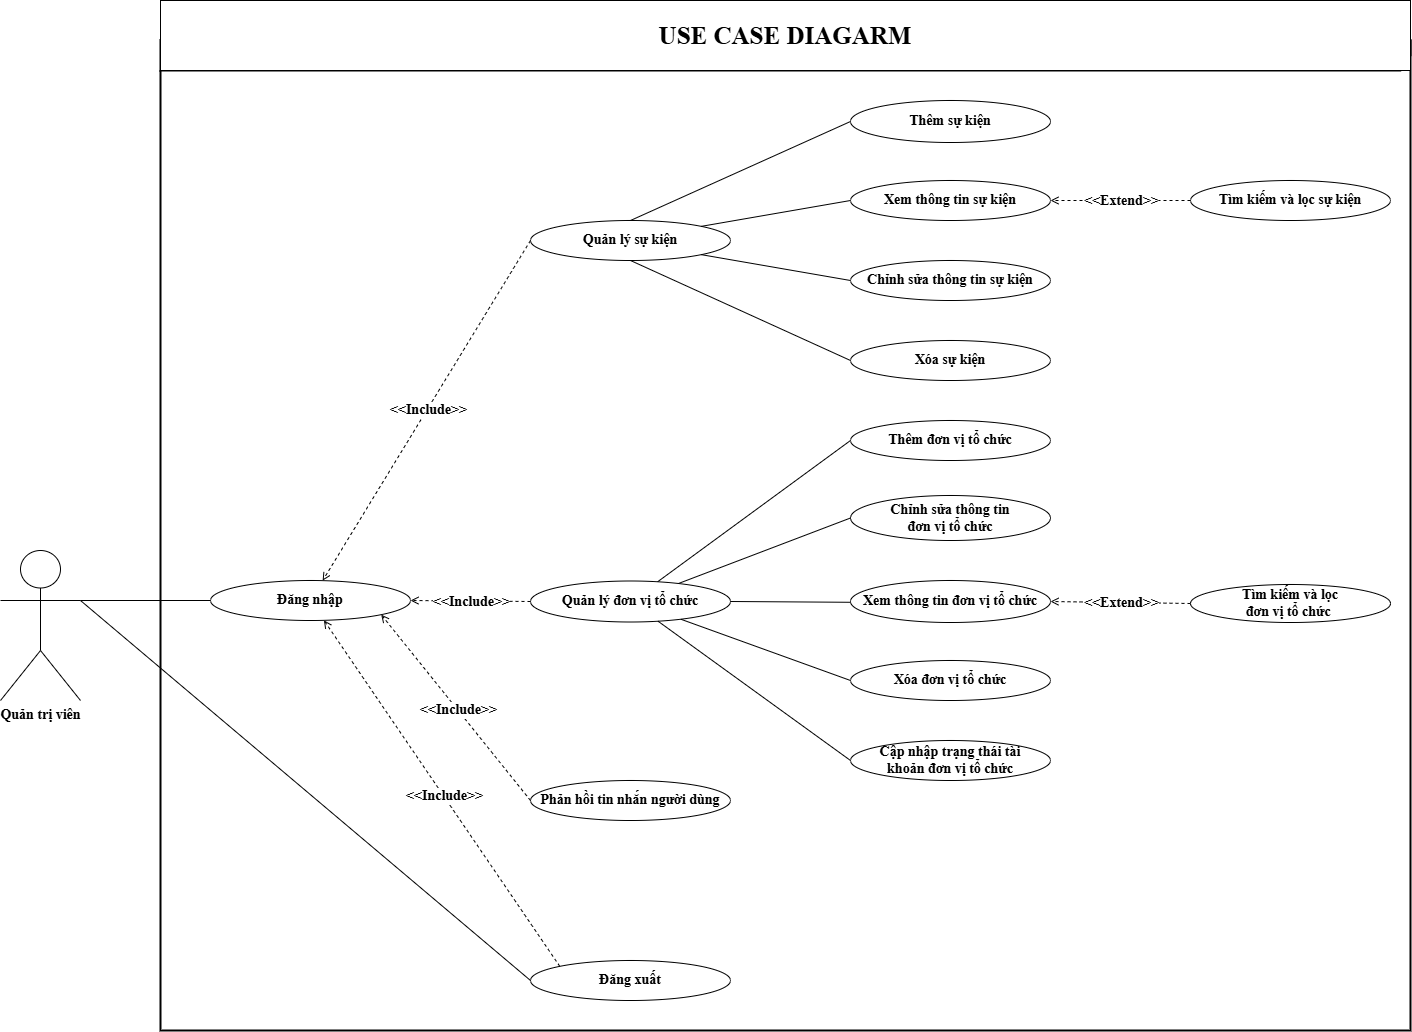

The diagram above was exported from draw.io. Its source (the exported page's mxGraphModel, read from the mxfile embedded in the PNG):
<mxGraphModel dx="1325" dy="995" grid="1" gridSize="10" guides="1" tooltips="1" connect="1" arrows="1" fold="1" page="1" pageScale="1" pageWidth="1169" pageHeight="827" math="0" shadow="0" adaptiveColors="none">
  <root>
    <mxCell id="0" />
    <mxCell id="1" parent="0" />
    <mxCell id="1FzIH73rI-cp4qO3P1Zh-64" value="&lt;font&gt;&lt;b&gt;USE CASE DIAGRAM&lt;/b&gt;&lt;/font&gt;" style="shape=umlFrame;whiteSpace=wrap;html=1;pointerEvents=0;recursiveResize=0;container=1;collapsible=0;width=1250;height=30;swimlaneFillColor=none;fontFamily=Times New Roman;fontSize=14;strokeWidth=2;" parent="1" vertex="1">
      <mxGeometry x="550" y="240" width="1250" height="990" as="geometry" />
    </mxCell>
    <mxCell id="kxO5QIn8bkTnvgeZ0IVl-1" value="&lt;font style=&quot;font-size: 25px;&quot;&gt;&lt;b style=&quot;&quot;&gt;USE CASE DIAGARM&lt;/b&gt;&lt;/font&gt;" style="rounded=0;whiteSpace=wrap;html=1;hachureGap=4;fontFamily=Times New Roman;fontSize=14;" parent="1FzIH73rI-cp4qO3P1Zh-64" vertex="1">
      <mxGeometry y="-40" width="1250" height="70" as="geometry" />
    </mxCell>
    <mxCell id="1FzIH73rI-cp4qO3P1Zh-5" value="Quản lý sự kiện" style="ellipse;whiteSpace=wrap;html=1;align=center;fontFamily=Times New Roman;fontStyle=1;fillColor=default;strokeColor=default;fontSize=14;verticalAlign=middle;fontColor=default;resizable=1;" parent="1FzIH73rI-cp4qO3P1Zh-64" vertex="1">
      <mxGeometry x="370" y="180" width="200" height="40" as="geometry" />
    </mxCell>
    <mxCell id="1FzIH73rI-cp4qO3P1Zh-6" value="Quản lý đơn vị tổ chức" style="ellipse;whiteSpace=wrap;html=1;align=center;movable=1;resizable=1;rotatable=1;deletable=1;editable=1;locked=0;connectable=1;fontFamily=Times New Roman;fontStyle=1;fillColor=default;strokeColor=default;fontSize=14;verticalAlign=middle;fontColor=default;" parent="1FzIH73rI-cp4qO3P1Zh-64" vertex="1">
      <mxGeometry x="370" y="540.5" width="200" height="41" as="geometry" />
    </mxCell>
    <mxCell id="1FzIH73rI-cp4qO3P1Zh-8" value="" style="endArrow=open;html=1;rounded=0;dashed=1;endFill=0;exitX=0;exitY=0.5;exitDx=0;exitDy=0;fontFamily=Times New Roman;fontStyle=1;fontSize=14;" parent="1FzIH73rI-cp4qO3P1Zh-64" source="1FzIH73rI-cp4qO3P1Zh-5" target="1FzIH73rI-cp4qO3P1Zh-4" edge="1">
      <mxGeometry width="50" height="50" relative="1" as="geometry">
        <mxPoint x="360.0000000000001" y="336" as="sourcePoint" />
        <mxPoint x="428.0000000000001" y="290" as="targetPoint" />
      </mxGeometry>
    </mxCell>
    <mxCell id="1FzIH73rI-cp4qO3P1Zh-9" value="&amp;lt;&amp;lt;Include&lt;span style=&quot;background-color: light-dark(#ffffff, var(--ge-dark-color, #121212)); color: light-dark(rgb(0, 0, 0), rgb(255, 255, 255));&quot;&gt;&amp;gt;&amp;gt;&lt;/span&gt;" style="edgeLabel;html=1;align=center;verticalAlign=middle;resizable=0;points=[];fontFamily=Times New Roman;fontStyle=1;fontSize=14;" parent="1FzIH73rI-cp4qO3P1Zh-8" connectable="0" vertex="1">
      <mxGeometry x="-0.0047" relative="1" as="geometry">
        <mxPoint as="offset" />
      </mxGeometry>
    </mxCell>
    <mxCell id="1FzIH73rI-cp4qO3P1Zh-10" value="" style="endArrow=open;html=1;rounded=0;dashed=1;endFill=0;fontFamily=Times New Roman;fontStyle=1;exitX=0;exitY=0.5;exitDx=0;exitDy=0;fontSize=14;entryX=1;entryY=0.5;entryDx=0;entryDy=0;" parent="1FzIH73rI-cp4qO3P1Zh-64" source="1FzIH73rI-cp4qO3P1Zh-6" target="1FzIH73rI-cp4qO3P1Zh-4" edge="1">
      <mxGeometry width="50" height="50" relative="1" as="geometry">
        <mxPoint x="370.0000000000001" y="396" as="sourcePoint" />
        <mxPoint x="438.0000000000001" y="350" as="targetPoint" />
      </mxGeometry>
    </mxCell>
    <mxCell id="1FzIH73rI-cp4qO3P1Zh-11" value="&amp;lt;&amp;lt;Include&lt;span style=&quot;background-color: light-dark(#ffffff, var(--ge-dark-color, #121212)); color: light-dark(rgb(0, 0, 0), rgb(255, 255, 255));&quot;&gt;&amp;gt;&amp;gt;&lt;/span&gt;" style="edgeLabel;html=1;align=center;verticalAlign=middle;resizable=0;points=[];fontFamily=Times New Roman;fontStyle=1;fontSize=14;" parent="1FzIH73rI-cp4qO3P1Zh-10" connectable="0" vertex="1">
      <mxGeometry x="-0.0047" relative="1" as="geometry">
        <mxPoint as="offset" />
      </mxGeometry>
    </mxCell>
    <mxCell id="1FzIH73rI-cp4qO3P1Zh-22" style="edgeStyle=orthogonalEdgeStyle;rounded=0;orthogonalLoop=1;jettySize=auto;html=1;exitX=0.5;exitY=1;exitDx=0;exitDy=0;fontFamily=Times New Roman;fontStyle=1;fontSize=14;" parent="1FzIH73rI-cp4qO3P1Zh-64" source="1FzIH73rI-cp4qO3P1Zh-5" target="1FzIH73rI-cp4qO3P1Zh-5" edge="1">
      <mxGeometry relative="1" as="geometry" />
    </mxCell>
    <mxCell id="1FzIH73rI-cp4qO3P1Zh-27" value="Xem thông tin đơn vị tổ chức" style="ellipse;whiteSpace=wrap;html=1;align=center;fontFamily=Times New Roman;fontStyle=1;fontSize=14;" parent="1FzIH73rI-cp4qO3P1Zh-64" vertex="1">
      <mxGeometry x="690" y="540" width="200" height="42" as="geometry" />
    </mxCell>
    <mxCell id="1FzIH73rI-cp4qO3P1Zh-30" value="" style="endArrow=open;html=1;rounded=0;dashed=1;endFill=0;fontFamily=Times New Roman;fontStyle=1;fontSize=14;entryX=1;entryY=0.5;entryDx=0;entryDy=0;" parent="1FzIH73rI-cp4qO3P1Zh-64" source="1FzIH73rI-cp4qO3P1Zh-29" target="1FzIH73rI-cp4qO3P1Zh-27" edge="1">
      <mxGeometry width="50" height="50" relative="1" as="geometry">
        <mxPoint x="1204" y="354" as="sourcePoint" />
        <mxPoint x="1272" y="308" as="targetPoint" />
      </mxGeometry>
    </mxCell>
    <mxCell id="1FzIH73rI-cp4qO3P1Zh-31" value="&amp;lt;&amp;lt;Extend&amp;gt;&amp;gt;" style="edgeLabel;html=1;align=center;verticalAlign=middle;resizable=0;points=[];fontFamily=Times New Roman;fontStyle=1;fontSize=14;" parent="1FzIH73rI-cp4qO3P1Zh-30" connectable="0" vertex="1">
      <mxGeometry x="-0.0047" relative="1" as="geometry">
        <mxPoint as="offset" />
      </mxGeometry>
    </mxCell>
    <mxCell id="1FzIH73rI-cp4qO3P1Zh-51" value="" style="endArrow=none;html=1;rounded=0;entryX=0;entryY=0.5;entryDx=0;entryDy=0;exitX=0.5;exitY=0;exitDx=0;exitDy=0;fontFamily=Times New Roman;fontStyle=1;fontSize=14;" parent="1FzIH73rI-cp4qO3P1Zh-64" source="1FzIH73rI-cp4qO3P1Zh-5" target="1FzIH73rI-cp4qO3P1Zh-21" edge="1">
      <mxGeometry width="50" height="50" relative="1" as="geometry">
        <mxPoint x="426" y="440" as="sourcePoint" />
        <mxPoint x="476" y="390" as="targetPoint" />
      </mxGeometry>
    </mxCell>
    <mxCell id="1FzIH73rI-cp4qO3P1Zh-52" value="" style="endArrow=none;html=1;rounded=0;entryX=0;entryY=0.5;entryDx=0;entryDy=0;exitX=1;exitY=0;exitDx=0;exitDy=0;fontFamily=Times New Roman;fontStyle=1;fontSize=14;" parent="1FzIH73rI-cp4qO3P1Zh-64" source="1FzIH73rI-cp4qO3P1Zh-5" target="1FzIH73rI-cp4qO3P1Zh-23" edge="1">
      <mxGeometry width="50" height="50" relative="1" as="geometry">
        <mxPoint x="386" y="400" as="sourcePoint" />
        <mxPoint x="436" y="350" as="targetPoint" />
      </mxGeometry>
    </mxCell>
    <mxCell id="1FzIH73rI-cp4qO3P1Zh-53" value="" style="endArrow=none;html=1;rounded=0;entryX=0;entryY=0.5;entryDx=0;entryDy=0;exitX=1;exitY=1;exitDx=0;exitDy=0;fontFamily=Times New Roman;fontStyle=1;fontSize=14;" parent="1FzIH73rI-cp4qO3P1Zh-64" source="1FzIH73rI-cp4qO3P1Zh-5" target="1FzIH73rI-cp4qO3P1Zh-24" edge="1">
      <mxGeometry width="50" height="50" relative="1" as="geometry">
        <mxPoint x="486" y="246" as="sourcePoint" />
        <mxPoint x="605" y="210" as="targetPoint" />
      </mxGeometry>
    </mxCell>
    <mxCell id="1FzIH73rI-cp4qO3P1Zh-54" value="" style="endArrow=none;html=1;rounded=0;entryX=0;entryY=0.5;entryDx=0;entryDy=0;exitX=0.5;exitY=1;exitDx=0;exitDy=0;fontFamily=Times New Roman;fontStyle=1;fontSize=14;" parent="1FzIH73rI-cp4qO3P1Zh-64" source="1FzIH73rI-cp4qO3P1Zh-5" target="1FzIH73rI-cp4qO3P1Zh-25" edge="1">
      <mxGeometry width="50" height="50" relative="1" as="geometry">
        <mxPoint x="316" y="390" as="sourcePoint" />
        <mxPoint x="366" y="340" as="targetPoint" />
      </mxGeometry>
    </mxCell>
    <mxCell id="1FzIH73rI-cp4qO3P1Zh-55" value="" style="endArrow=none;html=1;rounded=0;fontFamily=Times New Roman;fontStyle=1;fontSize=14;entryX=0;entryY=0.5;entryDx=0;entryDy=0;" parent="1FzIH73rI-cp4qO3P1Zh-64" source="1FzIH73rI-cp4qO3P1Zh-6" target="1FzIH73rI-cp4qO3P1Zh-26" edge="1">
      <mxGeometry width="50" height="50" relative="1" as="geometry">
        <mxPoint x="510" y="540" as="sourcePoint" />
        <mxPoint x="1014" y="438" as="targetPoint" />
      </mxGeometry>
    </mxCell>
    <mxCell id="1FzIH73rI-cp4qO3P1Zh-56" value="" style="endArrow=none;html=1;rounded=0;fontFamily=Times New Roman;fontStyle=1;fontSize=14;entryX=0;entryY=0.5;entryDx=0;entryDy=0;" parent="1FzIH73rI-cp4qO3P1Zh-64" source="1FzIH73rI-cp4qO3P1Zh-6" target="1FzIH73rI-cp4qO3P1Zh-47" edge="1">
      <mxGeometry width="50" height="50" relative="1" as="geometry">
        <mxPoint x="964" y="488" as="sourcePoint" />
        <mxPoint x="1014" y="438" as="targetPoint" />
      </mxGeometry>
    </mxCell>
    <mxCell id="1FzIH73rI-cp4qO3P1Zh-57" value="" style="endArrow=none;html=1;rounded=0;fontFamily=Times New Roman;fontStyle=1;fontSize=14;" parent="1FzIH73rI-cp4qO3P1Zh-64" source="1FzIH73rI-cp4qO3P1Zh-6" target="1FzIH73rI-cp4qO3P1Zh-27" edge="1">
      <mxGeometry width="50" height="50" relative="1" as="geometry">
        <mxPoint x="964" y="488" as="sourcePoint" />
        <mxPoint x="1014" y="438" as="targetPoint" />
      </mxGeometry>
    </mxCell>
    <mxCell id="1FzIH73rI-cp4qO3P1Zh-58" value="" style="endArrow=none;html=1;rounded=0;fontFamily=Times New Roman;fontStyle=1;fontSize=14;entryX=0;entryY=0.5;entryDx=0;entryDy=0;" parent="1FzIH73rI-cp4qO3P1Zh-64" source="1FzIH73rI-cp4qO3P1Zh-6" target="1FzIH73rI-cp4qO3P1Zh-28" edge="1">
      <mxGeometry width="50" height="50" relative="1" as="geometry">
        <Array as="points" />
        <mxPoint x="964" y="488" as="sourcePoint" />
        <mxPoint x="1014" y="438" as="targetPoint" />
      </mxGeometry>
    </mxCell>
    <mxCell id="1FzIH73rI-cp4qO3P1Zh-59" value="" style="endArrow=none;html=1;rounded=0;fontFamily=Times New Roman;fontStyle=1;fontSize=14;exitX=0;exitY=0.5;exitDx=0;exitDy=0;" parent="1FzIH73rI-cp4qO3P1Zh-64" source="1FzIH73rI-cp4qO3P1Zh-32" target="1FzIH73rI-cp4qO3P1Zh-6" edge="1">
      <mxGeometry width="50" height="50" relative="1" as="geometry">
        <mxPoint x="964" y="488" as="sourcePoint" />
        <mxPoint x="1014" y="438" as="targetPoint" />
      </mxGeometry>
    </mxCell>
    <mxCell id="1FzIH73rI-cp4qO3P1Zh-67" value="Phản hồi tin nhắn người dùng" style="ellipse;whiteSpace=wrap;html=1;align=center;fontFamily=Times New Roman;fontStyle=1;fillColor=default;strokeColor=default;fontSize=14;verticalAlign=middle;fontColor=default;resizable=1;" parent="1FzIH73rI-cp4qO3P1Zh-64" vertex="1">
      <mxGeometry x="370" y="740" width="200" height="40" as="geometry" />
    </mxCell>
    <mxCell id="1FzIH73rI-cp4qO3P1Zh-68" value="Đăng xuất" style="ellipse;whiteSpace=wrap;html=1;align=center;fontFamily=Times New Roman;fontStyle=1;fillColor=default;strokeColor=default;fontSize=14;verticalAlign=middle;fontColor=default;resizable=1;" parent="1FzIH73rI-cp4qO3P1Zh-64" vertex="1">
      <mxGeometry x="370" y="920" width="200" height="40" as="geometry" />
    </mxCell>
    <mxCell id="1FzIH73rI-cp4qO3P1Zh-48" value="Tìm kiếm và lọc sự kiện" style="ellipse;whiteSpace=wrap;html=1;align=center;fontFamily=Times New Roman;fontStyle=1;fontSize=14;" parent="1FzIH73rI-cp4qO3P1Zh-64" vertex="1">
      <mxGeometry x="1030" y="140" width="200" height="40" as="geometry" />
    </mxCell>
    <mxCell id="1FzIH73rI-cp4qO3P1Zh-29" value="Tìm kiếm và lọc &lt;br&gt;đơn vị tổ chức&amp;nbsp;" style="ellipse;whiteSpace=wrap;html=1;align=center;fontFamily=Times New Roman;fontStyle=1;fontSize=14;" parent="1FzIH73rI-cp4qO3P1Zh-64" vertex="1">
      <mxGeometry x="1030" y="544" width="200" height="38" as="geometry" />
    </mxCell>
    <mxCell id="1FzIH73rI-cp4qO3P1Zh-21" value="Thêm sự kiện" style="ellipse;whiteSpace=wrap;html=1;align=center;fontFamily=Times New Roman;fontStyle=1;fontSize=14;" parent="1FzIH73rI-cp4qO3P1Zh-64" vertex="1">
      <mxGeometry x="690" y="60" width="200" height="42" as="geometry" />
    </mxCell>
    <mxCell id="1FzIH73rI-cp4qO3P1Zh-23" value="Xem thông tin sự kiện" style="ellipse;whiteSpace=wrap;html=1;align=center;fontFamily=Times New Roman;fontStyle=1;fontSize=14;" parent="1FzIH73rI-cp4qO3P1Zh-64" vertex="1">
      <mxGeometry x="690" y="140" width="200" height="40" as="geometry" />
    </mxCell>
    <mxCell id="1FzIH73rI-cp4qO3P1Zh-49" value="" style="endArrow=open;html=1;rounded=0;dashed=1;endFill=0;fontFamily=Times New Roman;fontStyle=1;fontSize=14;entryX=1;entryY=0.5;entryDx=0;entryDy=0;" parent="1FzIH73rI-cp4qO3P1Zh-64" source="1FzIH73rI-cp4qO3P1Zh-48" target="1FzIH73rI-cp4qO3P1Zh-23" edge="1">
      <mxGeometry width="50" height="50" relative="1" as="geometry">
        <mxPoint x="806" y="-122" as="sourcePoint" />
        <mxPoint x="874" y="-168" as="targetPoint" />
      </mxGeometry>
    </mxCell>
    <mxCell id="1FzIH73rI-cp4qO3P1Zh-50" value="&amp;lt;&amp;lt;Extend&amp;gt;&amp;gt;" style="edgeLabel;html=1;align=center;verticalAlign=middle;resizable=0;points=[];fontFamily=Times New Roman;fontStyle=1;fontSize=14;" parent="1FzIH73rI-cp4qO3P1Zh-49" connectable="0" vertex="1">
      <mxGeometry x="-0.0047" relative="1" as="geometry">
        <mxPoint as="offset" />
      </mxGeometry>
    </mxCell>
    <mxCell id="1FzIH73rI-cp4qO3P1Zh-24" value="Chỉnh sửa thông tin sự kiện" style="ellipse;whiteSpace=wrap;html=1;align=center;fontFamily=Times New Roman;fontStyle=1;fontSize=14;" parent="1FzIH73rI-cp4qO3P1Zh-64" vertex="1">
      <mxGeometry x="690" y="220" width="200" height="40" as="geometry" />
    </mxCell>
    <mxCell id="1FzIH73rI-cp4qO3P1Zh-25" value="Xóa sự kiện" style="ellipse;whiteSpace=wrap;html=1;align=center;fontFamily=Times New Roman;fontStyle=1;fontSize=14;" parent="1FzIH73rI-cp4qO3P1Zh-64" vertex="1">
      <mxGeometry x="690" y="300" width="200" height="40" as="geometry" />
    </mxCell>
    <mxCell id="1FzIH73rI-cp4qO3P1Zh-26" value="Thêm đơn vị tổ chức" style="ellipse;whiteSpace=wrap;html=1;align=center;fontFamily=Times New Roman;fontStyle=1;fontSize=14;" parent="1FzIH73rI-cp4qO3P1Zh-64" vertex="1">
      <mxGeometry x="690" y="380" width="200" height="40" as="geometry" />
    </mxCell>
    <mxCell id="1FzIH73rI-cp4qO3P1Zh-47" value="Chỉnh sửa thông tin &lt;br&gt;đơn vị tổ chức" style="ellipse;whiteSpace=wrap;html=1;align=center;fontFamily=Times New Roman;fontStyle=1;fontSize=14;" parent="1FzIH73rI-cp4qO3P1Zh-64" vertex="1">
      <mxGeometry x="690" y="455" width="200" height="45" as="geometry" />
    </mxCell>
    <mxCell id="1FzIH73rI-cp4qO3P1Zh-28" value="Xóa đơn vị tổ chức" style="ellipse;whiteSpace=wrap;html=1;align=center;fontFamily=Times New Roman;fontStyle=1;fontSize=14;" parent="1FzIH73rI-cp4qO3P1Zh-64" vertex="1">
      <mxGeometry x="690" y="620" width="200" height="40" as="geometry" />
    </mxCell>
    <mxCell id="1FzIH73rI-cp4qO3P1Zh-32" value="Cập nhập trạng thái tài &lt;br&gt;khoản&amp;nbsp;đơn vị tổ chức" style="ellipse;whiteSpace=wrap;html=1;align=center;fontFamily=Times New Roman;fontStyle=1;fontSize=14;" parent="1FzIH73rI-cp4qO3P1Zh-64" vertex="1">
      <mxGeometry x="690" y="700" width="200" height="40" as="geometry" />
    </mxCell>
    <mxCell id="1FzIH73rI-cp4qO3P1Zh-4" value="Đăng nhập" style="ellipse;whiteSpace=wrap;html=1;align=center;fontFamily=Times New Roman;fontStyle=1;fillColor=default;strokeColor=default;fontSize=14;verticalAlign=middle;fontColor=default;resizable=1;" parent="1FzIH73rI-cp4qO3P1Zh-64" vertex="1">
      <mxGeometry x="50" y="540" width="200" height="40" as="geometry" />
    </mxCell>
    <mxCell id="1FzIH73rI-cp4qO3P1Zh-14" value="" style="endArrow=open;html=1;rounded=0;dashed=1;endFill=0;fontFamily=Times New Roman;fontStyle=1;fontSize=14;entryX=1;entryY=1;entryDx=0;entryDy=0;exitX=0;exitY=0.5;exitDx=0;exitDy=0;" parent="1FzIH73rI-cp4qO3P1Zh-64" source="1FzIH73rI-cp4qO3P1Zh-67" target="1FzIH73rI-cp4qO3P1Zh-4" edge="1">
      <mxGeometry width="50" height="50" relative="1" as="geometry">
        <mxPoint x="440.0000000000001" y="446" as="sourcePoint" />
        <mxPoint x="508" y="400" as="targetPoint" />
      </mxGeometry>
    </mxCell>
    <mxCell id="1FzIH73rI-cp4qO3P1Zh-15" value="&amp;lt;&amp;lt;Include&lt;span style=&quot;background-color: light-dark(#ffffff, var(--ge-dark-color, #121212)); color: light-dark(rgb(0, 0, 0), rgb(255, 255, 255));&quot;&gt;&amp;gt;&amp;gt;&lt;/span&gt;" style="edgeLabel;html=1;align=center;verticalAlign=middle;resizable=0;points=[];fontFamily=Times New Roman;fontStyle=1;fontSize=14;" parent="1FzIH73rI-cp4qO3P1Zh-14" connectable="0" vertex="1">
      <mxGeometry x="-0.0047" relative="1" as="geometry">
        <mxPoint as="offset" />
      </mxGeometry>
    </mxCell>
    <mxCell id="1FzIH73rI-cp4qO3P1Zh-60" value="" style="endArrow=open;html=1;rounded=0;dashed=1;endFill=0;fontFamily=Times New Roman;fontStyle=1;fontSize=14;exitX=0;exitY=0;exitDx=0;exitDy=0;" parent="1FzIH73rI-cp4qO3P1Zh-64" source="1FzIH73rI-cp4qO3P1Zh-68" target="1FzIH73rI-cp4qO3P1Zh-4" edge="1">
      <mxGeometry width="50" height="50" relative="1" as="geometry">
        <mxPoint x="590" y="566" as="sourcePoint" />
        <mxPoint x="658" y="520" as="targetPoint" />
      </mxGeometry>
    </mxCell>
    <mxCell id="1FzIH73rI-cp4qO3P1Zh-61" value="&amp;lt;&amp;lt;Include&amp;gt;&amp;gt;" style="edgeLabel;html=1;align=center;verticalAlign=middle;resizable=0;points=[];fontFamily=Times New Roman;fontStyle=1;fontSize=14;" parent="1FzIH73rI-cp4qO3P1Zh-60" connectable="0" vertex="1">
      <mxGeometry x="-0.0047" relative="1" as="geometry">
        <mxPoint as="offset" />
      </mxGeometry>
    </mxCell>
    <mxCell id="1FzIH73rI-cp4qO3P1Zh-3" value="" style="shape=waypoint;sketch=0;fillStyle=solid;size=6;pointerEvents=1;points=[];fillColor=#ffcc99;resizable=0;rotatable=0;perimeter=centerPerimeter;snapToPoint=1;opacity=0;fontFamily=Times New Roman;fontStyle=1;strokeColor=#36393d;fontSize=14;" parent="1" vertex="1">
      <mxGeometry x="460" y="835" width="20" height="20" as="geometry" />
    </mxCell>
    <mxCell id="1FzIH73rI-cp4qO3P1Zh-63" value="Quản trị viên" style="shape=umlActor;verticalLabelPosition=bottom;verticalAlign=top;html=1;outlineConnect=0;fontFamily=Times New Roman;fontStyle=1;fontSize=14;" parent="1" vertex="1">
      <mxGeometry x="390" y="750" width="80" height="150" as="geometry" />
    </mxCell>
    <mxCell id="1FzIH73rI-cp4qO3P1Zh-1" style="rounded=0;orthogonalLoop=1;jettySize=auto;html=1;endArrow=none;endFill=0;exitX=1;exitY=0.3333333333333333;exitDx=0;exitDy=0;exitPerimeter=0;fontFamily=Times New Roman;fontStyle=1;fontSize=14;entryX=0;entryY=0.5;entryDx=0;entryDy=0;" parent="1" source="1FzIH73rI-cp4qO3P1Zh-63" target="1FzIH73rI-cp4qO3P1Zh-4" edge="1">
      <mxGeometry relative="1" as="geometry">
        <mxPoint x="270" y="861" as="sourcePoint" />
      </mxGeometry>
    </mxCell>
    <mxCell id="1FzIH73rI-cp4qO3P1Zh-2" style="rounded=0;orthogonalLoop=1;jettySize=auto;html=1;endArrow=none;endFill=0;exitX=1;exitY=0.3333333333333333;exitDx=0;exitDy=0;exitPerimeter=0;fontFamily=Times New Roman;fontStyle=1;fontSize=14;entryX=0;entryY=0.5;entryDx=0;entryDy=0;" parent="1" source="1FzIH73rI-cp4qO3P1Zh-63" target="1FzIH73rI-cp4qO3P1Zh-68" edge="1">
      <mxGeometry relative="1" as="geometry" />
    </mxCell>
  </root>
</mxGraphModel>